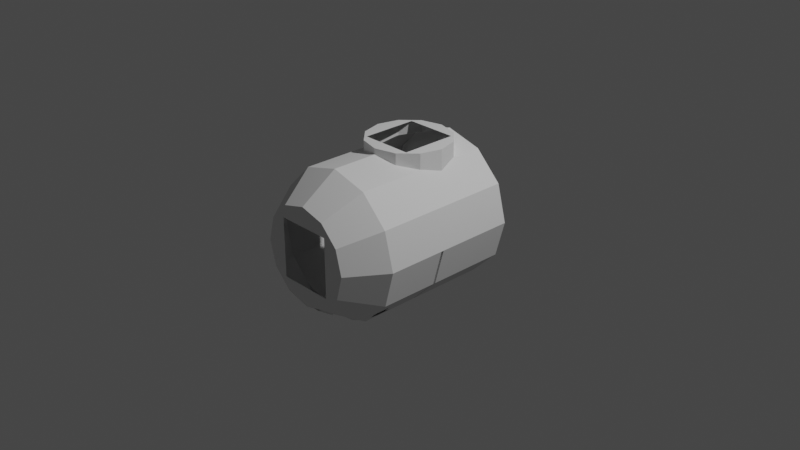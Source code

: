 # Source: ALTAIR_INTERIOR.blend  (saved by Blender 3.1.7; exported with 4.5.12 LTS)
import bpy
from mathutils import Matrix  # noqa: F401  (used for matrix-valued properties, if any)

bpy.ops.wm.read_factory_settings(use_empty=True)
scene = bpy.context.scene
scene.name = 'Scene'

# ---- collections
col_collection = bpy.data.collections.new('Collection'); scene.collection.children.link(col_collection)

# ---- world
world_world = bpy.data.worlds.new('World'); scene.world = world_world
world_world.use_nodes = True; world_world.node_tree.nodes.clear()
_N = world_world.node_tree.nodes; _L = world_world.node_tree.links
n0 = _N.new('ShaderNodeOutputWorld'); n0.name = 'World Output'; n0.location = (300, 300)
n1 = _N.new('ShaderNodeBackground'); n1.name = 'Background'; n1.location = (10, 300)
n1.inputs[0].default_value = (0.05088, 0.05088, 0.05088, 1.0)
_L.new(n1.outputs[0], n0.inputs[0])
n0.is_active_output = True
world_world.color = (0.05088, 0.05088, 0.05088)
world_world.use_sun_shadow = False
world_world.sun_shadow_jitter_overblur = 0.0

# ---- cameras
cam_camera = bpy.data.cameras.new('Camera')
cam_camera.clip_end = 100.0
cam_camera.ortho_scale = 7.314

# ---- lights
light_light = bpy.data.lights.new('Light', 'POINT')
light_light.transmission_factor = 0.0
light_light.energy = 1000.0
light_light.shadow_soft_size = 0.1
light_light.shadow_maximum_resolution = 0.006
light_light.use_absolute_resolution = True

# ---- meshes
me_cylinder = bpy.data.meshes.new('Cylinder')
me_cylinder.from_pydata([(-5.509e-09, 0.7061, 0.7984), (-5.509e-09, -0.8291, 0.7984), (0.2813, 0.44, 0.8611), (0.3992, 0.7061, 0.6914), (0.3992, -0.8291, 0.6914), (0.6914, 0.7061, 0.3992), (0.6914, -0.8291, 0.3992), (0.7984, 0.7061, 1.502e-09), (0.7984, -0.8291, -9.367e-08), (0.2813, -0.1735, 0.8611), (0.6914, 0.7061, -0.3992), (0.6914, -0.8291, -0.3992), (0.3992, 0.7061, -0.6914), (0.3992, -0.8291, -0.6914), (-7.53e-08, 0.7061, -0.7984), (-7.53e-08, -0.8291, -0.7984), (-0.2813, -0.1735, 0.8611), (-0.3992, 0.7061, -0.6914), (-0.3992, -0.8291, -0.6914), (-0.6914, 0.7061, -0.3992), (-0.6914, -0.8291, -0.3992), (-0.7984, 0.7061, 9.667e-08), (-0.2813, 0.44, 0.8611), (-0.7984, -0.8291, 1.502e-09), (-0.6914, 0.7061, 0.3992), (-0.6914, -0.8291, 0.3992), (-0.3992, 0.7061, 0.6914), (-0.3992, -0.8291, 0.6914), (0.3, -1.227, 0.3208), (0.3, -1.227, -0.3208), (-0.3, -1.227, -0.3208), (-0.3, -1.227, 0.3208), (0.3992, -0.07871, 0.6914), (0.395, -0.09436, 0.6925), (0.3992, 0.3461, 0.6914), (0.395, 0.3617, 0.6925), (0.228, 0.5287, 0.7373), (0.228, -0.2613, 0.7373), (-5.509e-09, -0.3224, 0.7984), (-5.509e-09, 0.5898, 0.7984), (0.4561, 0.1337, 0.6345), (-0.4561, 0.1337, 0.6345), (-0.3992, -0.07871, 0.6914), (-0.3992, 0.3461, 0.6914), (-0.228, 0.5287, 0.7373), (-6.072e-08, -0.3224, 0.7984), (-2.085e-08, 0.5898, 0.7984), (-0.395, -0.09436, 0.6925), (-0.395, 0.3617, 0.6925), (-0.228, -0.2613, 0.7373), (-1.029e-08, -1.227, 0.5327), (0.2664, -1.227, 0.4613), (0.4613, -1.227, 0.2664), (0.5327, -1.227, -1.175e-07), (0.4613, -1.227, -0.2664), (-5.686e-08, -1.227, -0.5327), (-0.2664, -1.227, -0.4613), (-0.4613, -1.227, -0.2664), (-0.5327, -1.227, -5.402e-08), (-0.4613, -1.227, 0.2664), (-0.2664, -1.227, 0.4613), (0.2664, -1.227, -0.4613), (0.228, 0.5287, 0.8611), (0.395, 0.3617, 0.8611), (0.4561, 0.1337, 0.8611), (0.395, -0.09436, 0.8611), (0.228, -0.2613, 0.8611), (-6.072e-08, -0.3224, 0.8611), (-0.228, -0.2613, 0.8611), (-0.395, -0.09436, 0.8611), (-2.085e-08, 0.5898, 0.8611), (-0.228, 0.5287, 0.8611), (-0.4561, 0.1337, 0.8611), (-0.395, 0.3617, 0.8611), (0.7984, -0.1942, 4.172e-07), (0.7984, -0.1942, -5.431e-08), (0.7984, -0.1669, 4.172e-07), (0.7984, -0.1669, -5.262e-08), (0.6914, -0.1942, -0.3992), (0.6914, -0.1669, -0.3992), (0.3992, -0.1942, -0.6914), (0.3992, -0.1669, -0.6914), (-7.53e-08, -0.1942, -0.7984), (-7.53e-08, -0.1669, -0.7984), (-0.3992, -0.1942, -0.6914), (-0.3992, -0.1669, -0.6914), (-0.6914, -0.1942, -0.3992), (-0.6914, -0.1669, -0.3992), (-0.7984, -0.1942, 4.086e-08), (-0.7984, -0.1669, 4.255e-08), (-0.7984, -0.1942, 4.172e-07), (-0.7984, -0.1669, 4.172e-07), (-0.1316, -1.188, -0.5426), (0.1316, -1.188, -0.5426), (-0.1531, -1.029, -0.6466), (-1.807e-07, -1.029, -0.6663), (-0.1353, -1.03, -0.5483), (-0.2038, -0.6391, -0.6923), (-0.1308, -0.6391, -0.693), (-0.2049, -0.828, -0.6922), (-0.1308, 0.2532, -0.6903), (-0.5573, -0.6391, -0.5564), (0.1308, 0.2532, -0.7663), (5.367e-07, 0.2532, -0.7875), (0.3937, -0.6391, -0.6697), (0.3932, -0.8275, -0.67), (0.2049, -0.828, -0.6922), (0.3932, -0.8275, -0.6824), (-2.353e-08, -0.8267, -0.7875), (-0.5573, -0.8275, -0.5564), (-0.3937, -0.6391, -0.6697), (-0.3937, -0.6391, -0.682), (-0.2038, -0.6391, -0.7606), (-0.2049, -0.828, -0.7605), (-0.3932, -0.8275, -0.67), (-0.3932, -0.8275, -0.6824), (-0.1308, -0.6391, -0.769), (-0.1308, 0.2532, -0.7663), (0.1531, -1.029, -0.6466), (0.1353, -1.03, -0.5483), (0.2038, -0.6391, -0.7606), (0.1308, -0.6391, -0.769), (0.2038, -0.6391, -0.6923), (0.1308, -0.6391, -0.693), (0.5573, -0.8275, -0.5564), (0.5573, -0.6391, -0.5564), (0.3937, -0.6391, -0.682), (0.2049, -0.828, -0.7605), (0.1308, 0.2532, -0.6903)], [], [(36, 39, 0, 3, 34, 35), (33, 32, 4, 1, 38, 37), (40, 34, 3, 5, 6, 4, 32), (8, 6, 5, 7, 77, 76, 74, 75), (7, 10, 79, 77), (11, 8, 75, 78), (10, 12, 81, 79), (80, 13, 11, 78), (81, 12, 14, 83), (82, 15, 13, 80), (83, 14, 17, 85), (84, 18, 15, 82), (17, 19, 87, 85), (20, 18, 84, 86), (19, 21, 89, 87), (23, 20, 86, 88), (21, 24, 25, 23, 88, 90, 91, 89), (18, 56, 55, 15), (41, 42, 27, 25, 24, 26, 43), (48, 43, 26, 0, 39, 46, 44), (1, 27, 42, 47, 49, 45, 38), (24, 21, 19, 17, 14, 12, 10, 7, 5, 3, 0, 26), (15, 55, 61, 13), (13, 61, 54, 11), (11, 54, 53, 8), (1, 50, 60, 27), (4, 51, 50, 1), (8, 53, 52, 6), (27, 60, 59, 25), (6, 52, 51, 4), (25, 59, 58, 23), (23, 58, 57, 20), (20, 57, 56, 18), (70, 46, 39, 36, 62), (63, 62, 36, 35), (63, 35, 34, 40, 64), (64, 40, 32, 33, 65), (33, 37, 66, 65), (38, 45, 67, 66, 37), (45, 49, 68, 67), (69, 68, 49, 47), (72, 69, 47, 42, 41), (72, 41, 43, 48, 73), (73, 48, 44, 71), (44, 46, 70, 71), (28, 50, 51), (28, 51, 52), (28, 52, 53), (29, 28, 53, 54), (30, 55, 56), (30, 56, 57), (31, 30, 57, 58), (31, 58, 59), (28, 31, 60, 50), (29, 54, 61), (31, 59, 60), (30, 29, 61, 55), (2, 62, 63), (9, 2, 63, 64), (9, 64, 65), (9, 65, 66), (16, 9, 66, 67), (16, 67, 68), (16, 68, 69), (2, 22, 71, 70), (22, 16, 69, 72), (22, 72, 73), (22, 73, 71), (2, 70, 62), (91, 76, 77, 79, 81, 83, 85, 87, 89), (86, 84, 82, 80, 78, 75, 74, 90, 88), (90, 74, 76, 91), (119, 96, 92, 93), (94, 92, 96), (92, 94, 95), (95, 118, 93), (118, 95, 94, 96, 119), (99, 106, 122, 123, 128, 100, 98, 97), (105, 104, 122, 106), (114, 99, 97, 110), (95, 93, 92), (98, 100, 117, 116), (101, 109, 114, 110), (112, 111, 101, 110, 97, 98, 116), (100, 128, 102, 103, 117), (119, 93, 118), (115, 113, 108, 127, 107, 124, 105, 106, 99, 114, 109), (122, 104, 125, 126, 120, 121, 123), (125, 104, 105, 124), (128, 123, 121, 102)])
_uv = me_cylinder.uv_layers.new(name='UVMap')
_uv.uv.foreach_set('vector', [0.9524, 0.5578, 1.0, 0.5379, 1.0, 0.5, 0.9167, 0.5, 0.9167, 0.6173, 0.9175, 0.6122, 0.9175, 0.7607, 0.9167, 0.7556, 0.9167, 1.0, 1.0, 1.0, 1.0, 0.835, 0.9524, 0.8151, 0.9004, 0.6864, 0.9167, 0.6173, 0.9167, 0.5, 0.8333, 0.5, 0.8333, 1.0, 0.9167, 1.0, 0.9167, 0.7556, 0.75, 1.0, 0.8333, 1.0, 0.8333, 0.5, 0.75, 0.5, 0.75, 0.7843, 0.75, 0.7843, 0.75, 0.7932, 0.75, 0.7932, 0.75, 0.5, 0.6667, 0.5, 0.6667, 0.7843, 0.75, 0.7843, 0.6667, 1.0, 0.75, 1.0, 0.75, 0.7932, 0.6667, 0.7932, 0.6667, 0.5, 0.5833, 0.5, 0.5833, 0.7843, 0.6667, 0.7843, 0.5833, 0.7932, 0.5833, 1.0, 0.6667, 1.0, 0.6667, 0.7932, 0.5833, 0.7843, 0.5833, 0.5, 0.5, 0.5, 0.5, 0.7843, 0.5, 0.7932, 0.5, 1.0, 0.5833, 1.0, 0.5833, 0.7932, 0.5, 0.7843, 0.5, 0.5, 0.4167, 0.5, 0.4167, 0.7843, 0.4167, 0.7932, 0.4167, 1.0, 0.5, 1.0, 0.5, 0.7932, 0.4167, 0.5, 0.3333, 0.5, 0.3333, 0.7843, 0.4167, 0.7843, 0.3333, 1.0, 0.4167, 1.0, 0.4167, 0.7932, 0.3333, 0.7932, 0.3333, 0.5, 0.25, 0.5, 0.25, 0.7843, 0.3333, 0.7843, 0.25, 1.0, 0.3333, 1.0, 0.3333, 0.7932, 0.25, 0.7932, 0.25, 0.5, 0.1667, 0.5, 0.1667, 1.0, 0.25, 1.0, 0.25, 0.7932, 0.25, 0.7932, 0.25, 0.7843, 0.25, 0.7843, 0.4167, 1.0, 0.4167, 1.0, 0.5, 1.0, 0.5, 1.0, 0.09956, 0.6864, 0.08333, 0.7556, 0.08333, 1.0, 0.1667, 1.0, 0.1667, 0.5, 0.08333, 0.5, 0.08333, 0.6173, 0.08246, 0.6122, 0.08333, 0.6173, 0.08333, 0.5, 7.451e-08, 0.5, 7.451e-08, 0.5379, 7.451e-08, 0.5379, 0.04761, 0.5578, 7.451e-08, 1.0, 0.08333, 1.0, 0.08333, 0.7556, 0.08246, 0.7607, 0.04761, 0.8151, 7.451e-08, 0.835, 7.451e-08, 0.835, 0.5422, 0.37, 0.51, 0.25, 0.5422, 0.13, 0.63, 0.04215, 0.75, 0.01, 0.87, 0.04215, 0.9578, 0.13, 0.99, 0.25, 0.9578, 0.37, 0.87, 0.4578, 0.75, 0.49, 0.63, 0.4578, 0.5, 1.0, 0.5, 1.0, 0.5833, 1.0, 0.5833, 1.0, 0.5833, 1.0, 0.5833, 1.0, 0.6667, 1.0, 0.6667, 1.0, 0.6667, 1.0, 0.6667, 1.0, 0.75, 1.0, 0.75, 1.0, 7.451e-08, 1.0, 7.451e-08, 1.0, 0.08333, 1.0, 0.08333, 1.0, 0.9167, 1.0, 0.9167, 1.0, 1.0, 1.0, 1.0, 1.0, 0.75, 1.0, 0.75, 1.0, 0.8333, 1.0, 0.8333, 1.0, 0.08333, 1.0, 0.08333, 1.0, 0.1667, 1.0, 0.1667, 1.0, 0.8333, 1.0, 0.8333, 1.0, 0.9167, 1.0, 0.9167, 1.0, 0.1667, 1.0, 0.1667, 1.0, 0.25, 1.0, 0.25, 1.0, 0.25, 1.0, 0.25, 1.0, 0.3333, 1.0, 0.3333, 1.0, 0.3333, 1.0, 0.3333, 1.0, 0.4167, 1.0, 0.4167, 1.0, 1.0, 1.0, 1.0, 0.9686, 1.0, 0.9686, 0.9167, 0.9381, 0.9167, 1.0, 0.8333, 1.0, 0.9167, 1.0, 0.9167, 0.9381, 0.8333, 0.9157, 0.8333, 1.0, 0.8333, 0.9157, 0.8276, 0.9152, 0.75, 0.8867, 0.75, 1.0, 0.75, 1.0, 0.75, 0.8867, 0.6724, 0.9152, 0.6667, 0.9157, 0.6667, 1.0, 0.6667, 0.9157, 0.5833, 0.9381, 0.5833, 1.0, 0.6667, 1.0, 0.5, 0.9686, 0.5, 0.9686, 0.5, 1.0, 0.5833, 1.0, 0.5833, 0.9381, 0.5, 0.9686, 0.4167, 0.9381, 0.4167, 1.0, 0.5, 1.0, 0.3333, 1.0, 0.4167, 1.0, 0.4167, 0.9381, 0.3333, 0.9157, 0.25, 1.0, 0.3333, 1.0, 0.3333, 0.9157, 0.3276, 0.9152, 0.25, 0.8867, 0.25, 1.0, 0.25, 0.8867, 0.1724, 0.9152, 0.1667, 0.9157, 0.1667, 1.0, 0.1667, 1.0, 0.1667, 0.9157, 0.08333, 0.9381, 0.08333, 1.0, 0.08333, 0.9381, 7.451e-08, 0.9686, 7.451e-08, 1.0, 0.08333, 1.0, 0.25, 0.4479, 0.25, 0.49, 0.37, 0.4578, 0.3489, 0.4214, 0.37, 0.4578, 0.4578, 0.37, 0.4214, 0.3489, 0.4578, 0.37, 0.49, 0.25, 0.4214, 0.1511, 0.4479, 0.25, 0.49, 0.25, 0.4578, 0.13, 0.25, 0.05212, 0.25, 0.01, 0.13, 0.04215, 0.1511, 0.07863, 0.13, 0.04215, 0.04215, 0.13, 0.05212, 0.25, 0.07863, 0.1511, 0.04215, 0.13, 0.01, 0.25, 0.05212, 0.25, 0.01, 0.25, 0.04215, 0.37, 0.25, 0.4479, 0.1511, 0.4214, 0.13, 0.4578, 0.25, 0.49, 0.4214, 0.1511, 0.4578, 0.13, 0.37, 0.04215, 0.07863, 0.3489, 0.04215, 0.37, 0.13, 0.4578, 0.25, 0.05212, 0.3489, 0.07863, 0.37, 0.04215, 0.25, 0.01, 0.3433, 0.4116, 0.37, 0.4578, 0.4578, 0.37, 0.4366, 0.25, 0.4116, 0.3433, 0.4578, 0.37, 0.49, 0.25, 0.4366, 0.25, 0.49, 0.25, 0.4578, 0.13, 0.4116, 0.1567, 0.4578, 0.13, 0.37, 0.04215, 0.25, 0.06337, 0.3433, 0.08838, 0.37, 0.04215, 0.25, 0.01, 0.25, 0.06337, 0.25, 0.01, 0.13, 0.04215, 0.1567, 0.08838, 0.13, 0.04215, 0.04215, 0.13, 0.25, 0.4366, 0.1567, 0.4116, 0.13, 0.4578, 0.25, 0.49, 0.06337, 0.25, 0.08838, 0.1567, 0.04215, 0.13, 0.01, 0.25, 0.06337, 0.25, 0.01, 0.25, 0.04215, 0.37, 0.08838, 0.3433, 0.04215, 0.37, 0.13, 0.4578, 0.25, 0.4366, 0.25, 0.49, 0.37, 0.4578, 0.625, 0.2752, 0.625, 0.4748, 0.625, 0.4748, 0.5688, 0.4614, 0.5276, 0.4249, 0.5125, 0.375, 0.5276, 0.3251, 0.5688, 0.2886, 0.625, 0.2752, 0.5688, 0.9614, 0.5276, 0.9249, 0.5125, 0.875, 0.5276, 0.8251, 0.5688, 0.7886, 0.625, 0.7752, 0.625, 0.7752, 0.625, 0.9748, 0.625, 0.9748, 0.8498, 0.75, 0.6502, 0.75, 0.6502, 0.5, 0.8498, 0.5, 0.8718, 0.9354, 0.9604, 0.9351, 0.9604, 0.9885, 0.8721, 0.9884, 0.9939, 0.9337, 0.9604, 0.9885, 0.9604, 0.9351, 0.9585, 0.8402, 0.9638, 0.9017, 0.9159, 0.9014, 0.9159, 0.9014, 0.8681, 0.902, 0.8728, 0.8402, 0.8681, 0.902, 0.9159, 0.9014, 0.9638, 0.9017, 0.9604, 0.9351, 0.8718, 0.9354, 0.9352, 0.6422, 0.9354, 0.6425, 0.9357, 0.5926, 0.955, 0.5926, 0.9551, 0.3567, 0.9547, 0.3564, 0.9548, 0.5923, 0.9355, 0.5923, 0.8853, 0.6424, 0.8852, 0.5926, 0.9357, 0.5926, 0.9354, 0.6425, 0.8851, 0.6421, 0.9352, 0.6422, 0.9355, 0.5923, 0.8849, 0.5923, 0.9159, 0.9014, 0.8728, 0.8402, 0.9585, 0.8402, 0.8867, 0.7304, 0.9676, 0.7304, 0.9676, 0.8113, 0.8867, 0.8113, 0.8323, 0.5923, 0.8323, 0.6421, 0.8851, 0.6421, 0.8849, 0.5923, 0.8867, 0.7304, 0.8867, 0.8113, 0.8867, 0.7304, 0.9676, 0.8113, 0.8867, 0.7304, 0.9676, 0.7304, 0.9676, 0.8113, 0.8867, 0.7304, 0.8867, 0.7304, 0.9676, 0.7304, 0.9676, 0.8113, 0.8867, 0.8113, 0.8718, 0.9354, 0.8721, 0.9884, 0.8384, 0.9341, 0.8938, 0.7378, 0.8938, 0.8019, 0.8938, 0.7378, 0.8938, 0.8019, 0.8938, 0.8019, 0.9578, 0.7378, 0.9578, 0.7378, 0.9578, 0.8019, 0.9578, 0.8019, 0.9578, 0.8019, 0.9578, 0.7378, 0.9676, 0.7304, 0.8867, 0.8113, 0.8867, 0.7304, 0.8867, 0.8113, 0.9676, 0.7304, 0.9676, 0.8113, 0.8867, 0.8113, 0.8326, 0.5925, 0.8852, 0.5926, 0.8853, 0.6424, 0.8325, 0.6423, 0.8867, 0.8113, 0.8867, 0.7304, 0.9676, 0.7304, 0.9676, 0.8113])
me_cylinder.use_remesh_fix_poles = True
me_cylinder.use_remesh_preserve_attributes = False
me_cylinder.update()
me_cylinder.normals_split_custom_set([tuple(v) for v in zip(*[iter([-0.2588, 6.265e-08, -0.9659, -0.2588, 6.265e-08, -0.9659, -0.2588, 6.265e-08, -0.9659, -0.2588, 6.265e-08, -0.9659, -0.2588, 6.265e-08, -0.9659, -0.2588, 6.265e-08, -0.9659, -0.2588, 3.455e-08, -0.9659, -0.2588, 3.455e-08, -0.9659, -0.2588, 3.455e-08, -0.9659, -0.2588, 3.455e-08, -0.9659, -0.2588, 3.455e-08, -0.9659, -0.2588, 3.455e-08, -0.9659, -0.7071, 3.387e-08, -0.7071, -0.7071, 3.387e-08, -0.7071, -0.7071, 3.387e-08, -0.7071, -0.7071, 3.387e-08, -0.7071, -0.7071, 3.387e-08, -0.7071, -0.7071, 3.387e-08, -0.7071, -0.7071, 3.387e-08, -0.7071, -0.9659, 2.326e-08, -0.2588, -0.9659, 2.326e-08, -0.2588, -0.9659, 2.326e-08, -0.2588, -0.9659, 2.326e-08, -0.2588, -0.9659, 2.326e-08, -0.2588, -0.9659, 2.326e-08, -0.2588, -0.9659, 2.326e-08, -0.2588, -0.9659, 2.326e-08, -0.2588, -0.9659, 0.0, 0.2588, -0.9659, 0.0, 0.2588, -0.9659, 0.0, 0.2588, -0.9659, 0.0, 0.2588, -0.9659, 0.0, 0.2588, -0.9659, 0.0, 0.2588, -0.9659, 0.0, 0.2588, -0.9659, 0.0, 0.2588, -0.7071, -4.13e-08, 0.7071, -0.7071, -4.13e-08, 0.7071, -0.7071, -4.13e-08, 0.7071, -0.7071, -4.13e-08, 0.7071, -0.7071, -2.174e-08, 0.7071, -0.7071, -2.174e-08, 0.7071, -0.7071, -2.174e-08, 0.7071, -0.7071, -2.174e-08, 0.7071, -0.2588, -6.712e-08, 0.9659, -0.2588, -6.712e-08, 0.9659, -0.2588, -6.712e-08, 0.9659, -0.2588, -6.712e-08, 0.9659, -0.2588, -4.099e-08, 0.9659, -0.2588, -4.099e-08, 0.9659, -0.2588, -4.099e-08, 0.9659, -0.2588, -4.099e-08, 0.9659, 0.2588, -6.595e-08, 0.9659, 0.2588, -6.595e-08, 0.9659, 0.2588, -6.595e-08, 0.9659, 0.2588, -6.595e-08, 0.9659, 0.2588, -4.259e-08, 0.9659, 0.2588, -4.259e-08, 0.9659, 0.2588, -4.259e-08, 0.9659, 0.2588, -4.259e-08, 0.9659, 0.7071, -4.13e-08, 0.7071, 0.7071, -4.13e-08, 0.7071, 0.7071, -4.13e-08, 0.7071, 0.7071, -4.13e-08, 0.7071, 0.7071, 0.0, 0.7071, 0.7071, 0.0, 0.7071, 0.7071, 0.0, 0.7071, 0.7071, 0.0, 0.7071, 0.9659, 0.0, 0.2588, 0.9659, 0.0, 0.2588, 0.9659, 0.0, 0.2588, 0.9659, 0.0, 0.2588, 0.9659, 0.0, 0.2588, 0.9659, 0.0, 0.2588, 0.9659, 0.0, 0.2588, 0.9659, 0.0, 0.2588, 0.9659, 4.68e-09, -0.2588, 0.9659, 4.68e-09, -0.2588, 0.9659, 4.68e-09, -0.2588, 0.9659, 4.68e-09, -0.2588, 0.9659, 4.68e-09, -0.2588, 0.9659, 4.68e-09, -0.2588, 0.9659, 4.68e-09, -0.2588, 0.9659, 4.68e-09, -0.2588, 0.2176, 0.5416, 0.812, 0.2176, 0.5416, 0.812, 0.2176, 0.5416, 0.812, 0.2176, 0.5416, 0.812, 0.7071, 5.801e-08, -0.7071, 0.7071, 5.801e-08, -0.7071, 0.7071, 5.801e-08, -0.7071, 0.7071, 5.801e-08, -0.7071, 0.7071, 5.801e-08, -0.7071, 0.7071, 5.801e-08, -0.7071, 0.7071, 5.801e-08, -0.7071, 0.2588, 1.088e-07, -0.9659, 0.2588, 1.088e-07, -0.9659, 0.2588, 1.088e-07, -0.9659, 0.2588, 1.088e-07, -0.9659, 0.2588, 1.088e-07, -0.9659, 0.2588, 1.088e-07, -0.9659, 0.2588, 1.088e-07, -0.9659, 0.2588, 9.789e-08, -0.9659, 0.2588, 9.789e-08, -0.9659, 0.2588, 9.789e-08, -0.9659, 0.2588, 9.789e-08, -0.9659, 0.2588, 9.789e-08, -0.9659, 0.2588, 9.789e-08, -0.9659, 0.2588, 9.789e-08, -0.9659, -4.644e-08, -1.0, -9.352e-08, -4.644e-08, -1.0, -9.352e-08, -4.644e-08, -1.0, -9.352e-08, -4.644e-08, -1.0, -9.352e-08, -4.644e-08, -1.0, -9.352e-08, -4.644e-08, -1.0, -9.352e-08, -4.644e-08, -1.0, -9.352e-08, -4.644e-08, -1.0, -9.352e-08, -4.644e-08, -1.0, -9.352e-08, -4.644e-08, -1.0, -9.352e-08, -4.644e-08, -1.0, -9.352e-08, -4.644e-08, -1.0, -9.352e-08, -0.2176, 0.5416, 0.812, -0.2176, 0.5416, 0.812, -0.2176, 0.5416, 0.812, -0.2176, 0.5416, 0.812, -0.5944, 0.5416, 0.5944, -0.5944, 0.5416, 0.5944, -0.5944, 0.5416, 0.5944, -0.5944, 0.5416, 0.5944, -0.812, 0.5416, 0.2176, -0.812, 0.5416, 0.2176, -0.812, 0.5416, 0.2176, -0.812, 0.5416, 0.2176, 0.2176, 0.5416, -0.812, 0.2176, 0.5416, -0.812, 0.2176, 0.5416, -0.812, 0.2176, 0.5416, -0.812, -0.2176, 0.5416, -0.812, -0.2176, 0.5416, -0.812, -0.2176, 0.5416, -0.812, -0.2176, 0.5416, -0.812, -0.812, 0.5416, -0.2176, -0.812, 0.5416, -0.2176, -0.812, 0.5416, -0.2176, -0.812, 0.5416, -0.2176, 0.5944, 0.5416, -0.5944, 0.5944, 0.5416, -0.5944, 0.5944, 0.5416, -0.5944, 0.5944, 0.5416, -0.5944, -0.5944, 0.5416, -0.5944, -0.5944, 0.5416, -0.5944, -0.5944, 0.5416, -0.5944, -0.5944, 0.5416, -0.5944, 0.812, 0.5416, -0.2176, 0.812, 0.5416, -0.2176, 0.812, 0.5416, -0.2176, 0.812, 0.5416, -0.2176, 0.812, 0.5416, 0.2176, 0.812, 0.5416, 0.2176, 0.812, 0.5416, 0.2176, 0.812, 0.5416, 0.2176, 0.5944, 0.5416, 0.5944, 0.5944, 0.5416, 0.5944, 0.5944, 0.5416, 0.5944, 0.5944, 0.5416, 0.5944, -0.2588, -0.9659, 0.0, -0.2588, -0.9659, 0.0, -0.2588, -0.9659, 0.0, -0.2588, -0.9659, 0.0, -0.2588, -0.9659, 0.0, -0.7071, -0.7071, 0.0, -0.7071, -0.7071, 0.0, -0.7071, -0.7071, 0.0, -0.7071, -0.7071, 0.0, -0.9659, -0.2588, 0.0, -0.9659, -0.2588, 0.0, -0.9659, -0.2588, 0.0, -0.9659, -0.2588, 0.0, -0.9659, -0.2588, 0.0, -0.9659, 0.2588, -1.257e-09, -0.9659, 0.2588, -1.257e-09, -0.9659, 0.2588, -1.257e-09, -0.9659, 0.2588, -1.257e-09, -0.9659, 0.2588, -1.257e-09, -0.7071, 0.7071, 0.0, -0.7071, 0.7071, 0.0, -0.7071, 0.7071, 0.0, -0.7071, 0.7071, 0.0, -0.2588, 0.9659, 0.0, -0.2588, 0.9659, 0.0, -0.2588, 0.9659, 0.0, -0.2588, 0.9659, 0.0, -0.2588, 0.9659, 0.0, 0.2588, 0.9659, 0.0, 0.2588, 0.9659, 0.0, 0.2588, 0.9659, 0.0, 0.2588, 0.9659, 0.0, 0.7071, 0.7071, 0.0, 0.7071, 0.7071, 0.0, 0.7071, 0.7071, 0.0, 0.7071, 0.7071, 0.0, 0.9659, 0.2588, -2.514e-09, 0.9659, 0.2588, -2.514e-09, 0.9659, 0.2588, -2.514e-09, 0.9659, 0.2588, -2.514e-09, 0.9659, 0.2588, -2.514e-09, 0.9659, -0.2588, -2.263e-08, 0.9659, -0.2588, -2.263e-08, 0.9659, -0.2588, -2.263e-08, 0.9659, -0.2588, -2.263e-08, 0.9659, -0.2588, -2.263e-08, 0.7071, -0.7071, 0.0, 0.7071, -0.7071, 0.0, 0.7071, -0.7071, 0.0, 0.7071, -0.7071, 0.0, 0.2588, -0.9659, 0.0, 0.2588, -0.9659, 0.0, 0.2588, -0.9659, 0.0, 0.2588, -0.9659, 0.0, 0.0, 1.0, 0.0, 0.0, 1.0, 0.0, 0.0, 1.0, 0.0, 0.0, 1.0, 0.0, 0.0, 1.0, 0.0, 0.0, 1.0, 0.0, 0.0, 1.0, -3.812e-07, 0.0, 1.0, -3.812e-07, 0.0, 1.0, -3.812e-07, 3.715e-07, 1.0, 3.164e-07, 3.715e-07, 1.0, 3.164e-07, 3.715e-07, 1.0, 3.164e-07, 3.715e-07, 1.0, 3.164e-07, 0.0, 1.0, 1.701e-06, 0.0, 1.0, 1.701e-06, 0.0, 1.0, 1.701e-06, -8.038e-07, 1.0, 1.43e-06, -8.038e-07, 1.0, 1.43e-06, -8.038e-07, 1.0, 1.43e-06, -3.715e-07, 1.0, 7.909e-08, -3.715e-07, 1.0, 7.909e-08, -3.715e-07, 1.0, 7.909e-08, -3.715e-07, 1.0, 7.909e-08, 0.0, 1.0, -3.812e-07, 0.0, 1.0, -3.812e-07, 0.0, 1.0, -3.812e-07, 0.0, 1.0, 0.0, 0.0, 1.0, 0.0, 0.0, 1.0, 0.0, 0.0, 1.0, 0.0, 8.038e-07, 1.0, 0.0, 8.038e-07, 1.0, 0.0, 8.038e-07, 1.0, 0.0, 0.0, 1.0, 0.0, 0.0, 1.0, 0.0, 0.0, 1.0, 0.0, 0.0, 1.0, 0.0, 0.0, 1.0, 0.0, 0.0, 1.0, 0.0, 0.0, 1.0, 0.0, 5.031e-06, 0.0, -1.0, 5.031e-06, 0.0, -1.0, 5.031e-06, 0.0, -1.0, -4.643e-07, 0.0, -1.0, -4.643e-07, 0.0, -1.0, -4.643e-07, 0.0, -1.0, -4.643e-07, 0.0, -1.0, 0.0, 0.0, -1.0, 0.0, 0.0, -1.0, 0.0, 0.0, -1.0, 0.0, 0.0, -1.0, 0.0, 0.0, -1.0, 0.0, 0.0, -1.0, -7.408e-08, 0.0, -1.0, -7.408e-08, 0.0, -1.0, -7.408e-08, 0.0, -1.0, -7.408e-08, 0.0, -1.0, 4.441e-07, 0.0, -1.0, 4.441e-07, 0.0, -1.0, 4.441e-07, 0.0, -1.0, -5.159e-06, 0.0, -1.0, -5.159e-06, 0.0, -1.0, -5.159e-06, 0.0, -1.0, 7.357e-08, 0.0, -1.0, 7.357e-08, 0.0, -1.0, 7.357e-08, 0.0, -1.0, 7.357e-08, 0.0, -1.0, 0.0, 0.0, -1.0, 0.0, 0.0, -1.0, 0.0, 0.0, -1.0, 0.0, 0.0, -1.0, -2.818e-06, 0.0, -1.0, -2.818e-06, 0.0, -1.0, -2.818e-06, 0.0, -1.0, 0.0, 0.0, -1.0, 0.0, 0.0, -1.0, 0.0, 0.0, -1.0, -4.388e-07, 0.0, -1.0, -4.388e-07, 0.0, -1.0, -4.388e-07, 0.0, -1.0, 0.0, 1.0, 7.793e-09, 0.0, 1.0, 7.793e-09, 0.0, 1.0, 7.793e-09, 0.0, 1.0, 7.793e-09, 0.0, 1.0, 7.793e-09, 0.0, 1.0, 7.793e-09, 0.0, 1.0, 7.793e-09, 0.0, 1.0, 7.793e-09, 0.0, 1.0, 7.793e-09, 0.0, -1.0, 6.962e-09, 0.0, -1.0, 6.962e-09, 0.0, -1.0, 6.962e-09, 0.0, -1.0, 6.962e-09, 0.0, -1.0, 6.962e-09, 0.0, -1.0, 6.962e-09, 0.0, -1.0, 6.962e-09, 0.0, -1.0, 6.962e-09, 0.0, -1.0, 6.962e-09, 0.0, 0.0, 1.0, 0.0, 0.0, 1.0, 0.0, 0.0, 1.0, 0.0, 0.0, 1.0, 0.0004877, 0.03697, 0.9993, -0.0005117, 0.03696, 0.9993, -0.001774, 0.03594, 0.9994, 0.001773, 0.03594, 0.9994, -0.984, -0.01659, 0.1774, -0.984, -0.01659, 0.1774, -0.984, -0.01659, 0.1774, -0.04957, -0.5881, -0.8073, -0.106, -0.5551, -0.825, 1.607e-05, -0.5888, -0.8083, -1.717e-05, -0.5888, -0.8083, 0.106, -0.5551, -0.825, 0.04957, -0.5881, -0.8073, 0.001237, 1.0, 0.001816, 7.221e-07, 1.0, -2.048e-05, -0.001218, 1.0, 0.001797, -0.002378, 1.0, 0.003696, 0.00238, 1.0, 0.003695, 0.06807, -0.001382, 0.9977, -0.06806, -0.002108, 0.9977, -0.06382, 0.0006892, 0.998, -0.003515, -0.002473, 1.0, -0.003622, -0.002499, 1.0, 0.003572, -0.002497, 1.0, 0.003509, -0.002491, 1.0, 0.06384, 1.148e-06, 0.998, -0.3535, -0.0009008, 0.9354, -0.3539, -0.0008134, 0.9353, -0.0638, -2.856e-06, 0.998, -0.06805, -0.001626, 0.9977, 0.3535, -0.001436, 0.9354, 0.06806, -0.002113, 0.9977, 0.0638, 6.686e-05, 0.998, 0.3539, -0.0004657, 0.9353, 1.858e-06, -0.5888, -0.8083, 0.04955, -0.5881, -0.8073, -0.04955, -0.5881, -0.8073, -1.0, 5.147e-07, -3.919e-07, -1.0, 5.147e-07, -3.919e-07, -1.0, 5.147e-07, -3.919e-07, -1.0, 5.147e-07, -3.919e-07, 0.5691, -8.414e-05, 0.8223, 0.5691, -8.414e-05, 0.8223, 0.3535, -0.0008829, 0.9355, 0.3539, -8.166e-05, 0.9353, 5.311e-07, 1.0, 2.976e-07, 5.311e-07, 1.0, 2.976e-07, 5.311e-07, 1.0, 2.976e-07, 5.311e-07, 1.0, 2.976e-07, 5.311e-07, 1.0, 2.976e-07, 5.311e-07, 1.0, 2.976e-07, 5.311e-07, 1.0, 2.976e-07, 4.557e-07, 1.0, 3.289e-07, 4.557e-07, 1.0, 3.289e-07, 4.557e-07, 1.0, 3.289e-07, 4.557e-07, 1.0, 3.289e-07, 4.557e-07, 1.0, 3.289e-07, 0.984, -0.01659, 0.1774, 0.984, -0.01659, 0.1774, 0.984, -0.01659, 0.1774, -1.343e-05, -1.0, 5.953e-06, 0.0009765, -1.0, 2.489e-05, -3.014e-05, -1.0, -8.927e-06, -0.0009985, -1.0, 2.077e-05, -6.089e-07, -1.0, 5.97e-06, -2.373e-07, -1.0, -1.295e-06, 0.0009267, -1.0, 1.802e-05, -0.002952, -1.0, 2.28e-05, 0.002811, -1.0, -7.184e-06, -0.0008678, -1.0, 2.877e-05, 1.42e-07, -1.0, -1.293e-06, 5.423e-07, 1.0, 1.841e-06, 5.423e-07, 1.0, 1.841e-06, 5.423e-07, 1.0, 1.841e-06, 5.423e-07, 1.0, 1.841e-06, 5.423e-07, 1.0, 1.841e-06, 5.423e-07, 1.0, 1.841e-06, 5.423e-07, 1.0, 1.841e-06, -0.5691, -8.366e-05, 0.8222, -0.3539, -0.000465, 0.9353, -0.3535, -8.132e-05, 0.9355, -0.5691, -8.366e-05, 0.8222, 1.0, -5.233e-07, 3.919e-07, 1.0, -5.233e-07, 3.919e-07, 1.0, -5.233e-07, 3.919e-07, 1.0, -5.233e-07, 3.919e-07])] * 3)])

# ---- objects
ob_light = bpy.data.objects.new('Light', light_light)
ob_camera = bpy.data.objects.new('Camera', cam_camera)
ob_freeiva = bpy.data.objects.new('FreeIva', None)
ob_shellcollider = bpy.data.objects.new('shellCollider', me_cylinder)

# ---- transforms, parenting, visibility, modifiers, constraints
ob_light.location = (4.076, 1.005, 5.904)
ob_light.rotation_euler = (0.6503, 0.05522, 1.866)
ob_light.lock_rotations_4d = False
ob_light.empty_display_type = 'ARROWS'
ob_light.color = (0.0, 0.0, 0.0, 0.0)
ob_light.lineart.crease_threshold = 0.0
ob_camera.location = (7.359, -6.926, 4.958)
ob_camera.rotation_euler = (1.109, 0.0, 0.8149)
ob_camera.lock_rotations_4d = False
ob_camera.empty_display_type = 'ARROWS'
ob_camera.color = (0.0, 0.0, 0.0, 0.0)
ob_camera.display_type = 'WIRE'
ob_camera.lineart.crease_threshold = 0.0
ob_freeiva.location = (0.0, 0.0, 0.0)
ob_shellcollider.parent = ob_freeiva
ob_shellcollider.location = (0.0, 0.0, 0.0)

# ---- collection membership
col_collection.objects.link(ob_light)
col_collection.objects.link(ob_camera)
col_collection.objects.link(ob_freeiva)
col_collection.objects.link(ob_shellcollider)

# ---- scene / render settings (as saved in the file)
scene.camera = ob_camera
scene.frame_start = 1; scene.frame_end = 250; scene.frame_set(1)
scene.render.engine = 'BLENDER_EEVEE_NEXT'
scene.cycles.sampling_pattern = 'TABULATED_SOBOL'
scene.cycles.use_light_tree = False
scene.view_settings.view_transform = 'Filmic'
bpy.context.view_layer.update()
